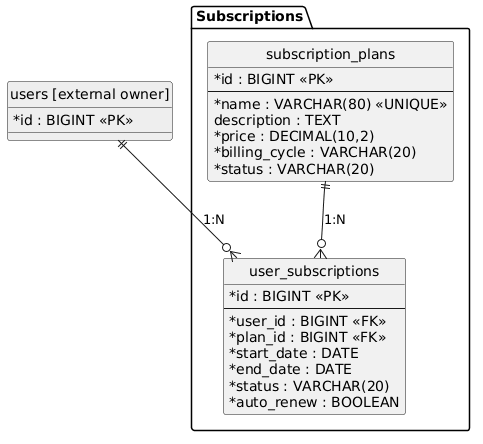

The diagram above was rendered by PlantUML. Its source (embedded in the PNG):
@startuml
skinparam defaultFontName "DejaVu Sans"
hide circle
skinparam classAttributeIconSize 0
package "Subscriptions" {
    entity "subscription_plans" as subscription_plans {
        * id : BIGINT <<PK>>
        --
        * name : VARCHAR(80) <<UNIQUE>>
        description : TEXT
        * price : DECIMAL(10,2)
        * billing_cycle : VARCHAR(20)
        * status : VARCHAR(20)
    }
    entity "user_subscriptions" as user_subscriptions {
        * id : BIGINT <<PK>>
        --
        * user_id : BIGINT <<FK>>
        * plan_id : BIGINT <<FK>>
        * start_date : DATE
        * end_date : DATE
        * status : VARCHAR(20)
        * auto_renew : BOOLEAN
    }
}
entity "users [external owner]" as users #EEEEEE {
  * id : BIGINT <<PK>>
}
users ||--o{ user_subscriptions : "1:N"
subscription_plans ||--o{ user_subscriptions : "1:N"
@enduml